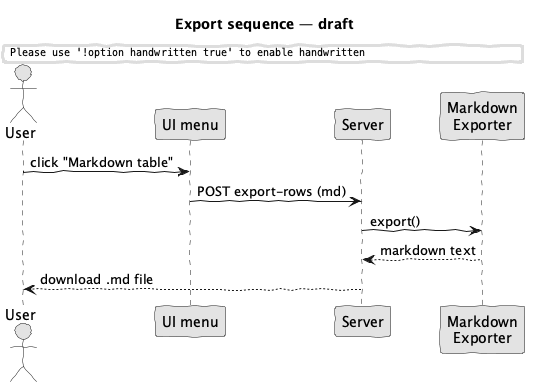

The diagram above was rendered by PlantUML. Its source (embedded in the PNG):
@startuml sequence-draft
title Export sequence — draft
skinparam handwritten true
skinparam monochrome true
skinparam shadowing false

actor User
participant "UI menu" as UI
participant "Server" as Server
participant "Markdown\nExporter" as Exp

User -> UI : click "Markdown table"
UI -> Server : POST export-rows (md)
Server -> Exp : export()
Exp --> Server : markdown text
Server --> User : download .md file
@enduml